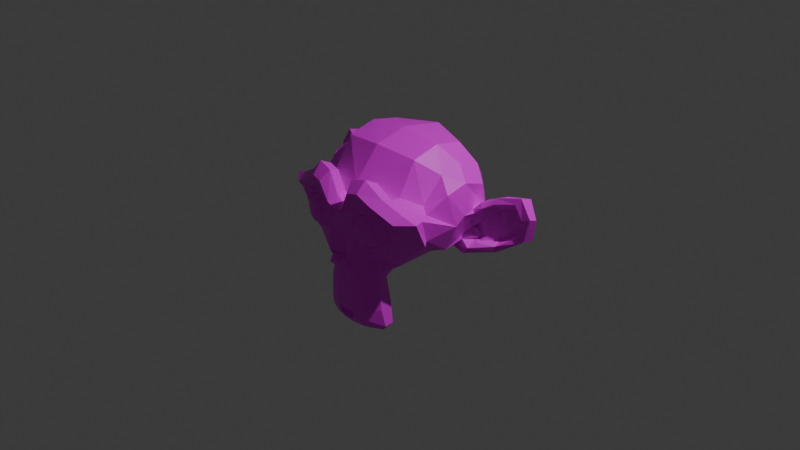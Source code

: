 # Source: SuzanneTex.blend  (saved by Blender 4.2.66; exported with 4.5.12 LTS)
import bpy
from mathutils import Matrix  # noqa: F401  (used for matrix-valued properties, if any)

bpy.ops.wm.read_factory_settings(use_empty=True)
scene = bpy.context.scene
scene.name = 'Scene'

# ---- collections
col_collection = bpy.data.collections.new('Collection'); scene.collection.children.link(col_collection)

# ---- images (referenced by path relative to the original .blend; pixels are not part of the script)
import os
ASSET_DIR = os.environ.get("B2B_ASSET_DIR", "")  # directory of the original .blend (textures are referenced by path, not embedded)
HERE = os.path.dirname(os.path.abspath(__file__))  # packed textures are extracted next to this script under _unpacked/

def load_image(name, relpath, width, height, colorspace="sRGB"):
    """Load a texture the original file referenced (path relative to the .blend, or extracted next to this script)."""
    p = next((c for c in (os.path.join(HERE, relpath), os.path.join(ASSET_DIR, relpath)) if relpath and os.path.exists(c)), "")
    if p:
        img = bpy.data.images.load(p, check_existing=True)
        img.name = name
    else:  # same state as the original file: an image datablock whose file is absent (Cycles renders it pink)
        img = bpy.data.images.new(name, width, height)
        img.source = "FILE"
        img.filepath = "//" + (relpath or name)
    img.colorspace_settings.name = colorspace
    return img
img_suzanneuvtest_png = load_image('SuzanneUVtest.png', 'SuzanneUVtest.png', 1024, 1024, 'sRGB')

# ---- materials (node trees are filled in below, after node groups)
mat_material_001 = bpy.data.materials.new('Material.001')

# ---- material node trees
mat_material_001.use_nodes = True; mat_material_001.node_tree.nodes.clear()
_N = mat_material_001.node_tree.nodes; _L = mat_material_001.node_tree.links
n0 = _N.new('ShaderNodeBsdfPrincipled'); n0.name = 'Principled BSDF'; n0.location = (10, 300)
n1 = _N.new('ShaderNodeOutputMaterial'); n1.name = 'Material Output'; n1.location = (300, 300)
n2 = _N.new('ShaderNodeTexImage'); n2.name = 'Image Texture'; n2.location = (-324, 123)
n2.image = img_suzanneuvtest_png
_L.new(n0.outputs[0], n1.inputs[0])
_L.new(n2.outputs[0], n0.inputs[0])
n1.is_active_output = True

# ---- world
world_world = bpy.data.worlds.new('World'); scene.world = world_world
world_world.use_nodes = True; world_world.node_tree.nodes.clear()
_N = world_world.node_tree.nodes; _L = world_world.node_tree.links
n0 = _N.new('ShaderNodeOutputWorld'); n0.name = 'World Output'; n0.location = (300, 300)
n1 = _N.new('ShaderNodeBackground'); n1.name = 'Background'; n1.location = (10, 300)
n1.inputs[0].default_value = (0.05088, 0.05088, 0.05088, 1.0)
_L.new(n1.outputs[0], n0.inputs[0])
n0.is_active_output = True
world_world.color = (0.05088, 0.05088, 0.05088)
world_world.sun_shadow_jitter_overblur = 0.0

# ---- cameras
cam_camera = bpy.data.cameras.new('Camera')
cam_camera.clip_end = 100.0
cam_camera.ortho_scale = 7.314

# ---- lights
light_light = bpy.data.lights.new('Light', 'POINT')
light_light.energy = 1000.0
light_light.shadow_soft_size = 0.1

# ---- meshes
me_suzanne = bpy.data.meshes.new('Suzanne')
me_suzanne.from_pydata([(0.4375, -0.7656, 0.1641), (-0.4375, -0.7656, 0.1641), (0.5, -0.6875, 0.09375), (-0.5, -0.6875, 0.09375), (0.5469, -0.5781, 0.05469), (-0.5469, -0.5781, 0.05469), (0.3516, -0.6172, -0.02344), (-0.3516, -0.6172, -0.02344), (0.3527, -0.7177, 0.0443), (-0.3551, -0.719, 0.04419), (0.3516, -0.7812, 0.1328), (-0.3516, -0.7812, 0.1328), (0.2734, -0.7969, 0.1641), (-0.2734, -0.7969, 0.1641), (0.2031, -0.7422, 0.09375), (-0.2031, -0.7422, 0.09375), (0.1562, -0.6484, 0.05469), (-0.1562, -0.6484, 0.05469), (0.07812, -0.6562, 0.2422), (-0.07812, -0.6562, 0.2422), (0.1406, -0.7422, 0.2422), (-0.1406, -0.7422, 0.2422), (0.2422, -0.7969, 0.2422), (-0.2422, -0.7969, 0.2422), (0.2734, -0.7969, 0.3281), (-0.2734, -0.7969, 0.3281), (0.2031, -0.7422, 0.3906), (-0.2031, -0.7422, 0.3906), (0.1562, -0.6484, 0.4375), (-0.1562, -0.6484, 0.4375), (0.3516, -0.6172, 0.5156), (-0.3516, -0.6172, 0.5156), (0.3516, -0.7188, 0.4531), (-0.3516, -0.7188, 0.4531), (0.3516, -0.7812, 0.3594), (-0.3516, -0.7812, 0.3594), (0.4375, -0.7656, 0.3281), (-0.4375, -0.7656, 0.3281), (0.5, -0.6875, 0.3906), (-0.5, -0.6875, 0.3906), (0.5469, -0.5781, 0.4375), (-0.5469, -0.5781, 0.4375), (0.625, -0.5625, 0.2422), (-0.625, -0.5625, 0.2422), (0.5625, -0.6719, 0.2422), (-0.5625, -0.6719, 0.2422), (0.4688, -0.7578, 0.2422), (-0.4688, -0.7578, 0.2422), (0.4766, -0.7734, 0.2422), (-0.4766, -0.7734, 0.2422), (0.4453, -0.7812, 0.3359), (-0.4453, -0.7812, 0.3359), (0.3516, -0.8047, 0.375), (-0.3516, -0.8047, 0.375), (0.2656, -0.8203, 0.3359), (-0.2656, -0.8203, 0.3359), (0.2266, -0.8203, 0.2422), (-0.2266, -0.8203, 0.2422), (0.2656, -0.8203, 0.1562), (-0.2656, -0.8203, 0.1562), (0.3516, -0.8281, 0.2422), (-0.3516, -0.8281, 0.2422), (0.3516, -0.8047, 0.1172), (-0.3516, -0.8047, 0.1172), (0.4453, -0.7812, 0.1562), (-0.4453, -0.7812, 0.1562), (0.0, -0.7422, 0.4297), (0.0, -0.8203, 0.3516), (0.0, -0.7344, -0.6797), (0.0, -0.7812, -0.3203), (0.0, -0.7969, -0.1875), (0.0, -0.7188, -0.7734), (0.0, -0.6016, 0.4062), (0.0, -0.5703, 0.5703), (0.0, 0.5469, 0.8984), (0.0, 0.8516, 0.5625), (0.0, 0.8281, 0.07031), (0.0, 0.3516, -0.3828), (0.2031, -0.5625, -0.1875), (-0.2031, -0.5625, -0.1875), (0.3125, -0.5703, -0.4375), (-0.3125, -0.5703, -0.4375), (0.3516, -0.5703, -0.6953), (-0.3516, -0.5703, -0.6953), (0.3672, -0.5312, -0.8906), (-0.3672, -0.5312, -0.8906), (0.3281, -0.5234, -0.9453), (-0.3281, -0.5234, -0.9453), (0.1797, -0.5547, -0.9688), (-0.1797, -0.5547, -0.9688), (0.0, -0.5781, -0.9844), (0.4375, -0.5312, -0.1406), (-0.4375, -0.5312, -0.1406), (0.6328, -0.5391, -0.03906), (-0.6328, -0.5391, -0.03906), (0.8281, -0.4453, 0.1484), (-0.8281, -0.4453, 0.1484), (0.8594, -0.5938, 0.4297), (-0.8594, -0.5938, 0.4297), (0.7109, -0.625, 0.4844), (-0.7109, -0.625, 0.4844), (0.4922, -0.6875, 0.6016), (-0.4922, -0.6875, 0.6016), (0.3203, -0.7344, 0.7578), (-0.3203, -0.7344, 0.7578), (0.1562, -0.7578, 0.7188), (-0.1562, -0.7578, 0.7188), (0.0625, -0.75, 0.4922), (-0.0625, -0.75, 0.4922), (0.1641, -0.7734, 0.4141), (-0.1641, -0.7734, 0.4141), (0.125, -0.7656, 0.3047), (-0.125, -0.7656, 0.3047), (0.2031, -0.7422, 0.09375), (-0.2031, -0.7422, 0.09375), (0.375, -0.7031, 0.01562), (-0.375, -0.7031, 0.01562), (0.4922, -0.6719, 0.0625), (-0.4922, -0.6719, 0.0625), (0.625, -0.6484, 0.1875), (-0.625, -0.6484, 0.1875), (0.6406, -0.6484, 0.2969), (-0.6406, -0.6484, 0.2969), (0.6016, -0.6641, 0.375), (-0.6016, -0.6641, 0.375), (0.4297, -0.7188, 0.4375), (-0.4297, -0.7188, 0.4375), (0.25, -0.7578, 0.4688), (-0.25, -0.7578, 0.4688), (0.0, -0.7344, -0.7656), (0.1094, -0.7344, -0.7188), (-0.1094, -0.7344, -0.7188), (0.1172, -0.7109, -0.8359), (-0.1172, -0.7109, -0.8359), (0.0625, -0.6953, -0.8828), (-0.0625, -0.6953, -0.8828), (0.0, -0.6875, -0.8906), (0.0, -0.75, -0.1953), (0.0, -0.7422, -0.1406), (0.1016, -0.7422, -0.1484), (-0.1016, -0.7422, -0.1484), (0.125, -0.75, -0.2266), (-0.125, -0.75, -0.2266), (0.08594, -0.7422, -0.2891), (-0.08594, -0.7422, -0.2891), (0.3984, -0.6719, -0.04688), (-0.3984, -0.6719, -0.04688), (0.6172, -0.625, 0.05469), (-0.6172, -0.625, 0.05469), (0.7266, -0.6016, 0.2031), (-0.7266, -0.6016, 0.2031), (0.7422, -0.6562, 0.375), (-0.7422, -0.6562, 0.375), (0.6875, -0.7266, 0.4141), (-0.6875, -0.7266, 0.4141), (0.4375, -0.7969, 0.5469), (-0.4375, -0.7969, 0.5469), (0.3125, -0.8359, 0.6406), (-0.3125, -0.8359, 0.6406), (0.2031, -0.8516, 0.6172), (-0.2031, -0.8516, 0.6172), (0.1016, -0.8438, 0.4297), (-0.1016, -0.8438, 0.4297), (0.125, -0.8125, -0.1016), (-0.125, -0.8125, -0.1016), (0.2109, -0.7109, -0.4453), (-0.2109, -0.7109, -0.4453), (0.25, -0.6875, -0.7031), (-0.25, -0.6875, -0.7031), (0.2656, -0.6641, -0.8203), (-0.2656, -0.6641, -0.8203), (0.2344, -0.6328, -0.9141), (-0.2344, -0.6328, -0.9141), (0.1641, -0.6328, -0.9297), (-0.1641, -0.6328, -0.9297), (0.0, -0.6406, -0.9453), (0.0, -0.7266, 0.04688), (0.0, -0.7656, 0.2109), (0.3281, -0.7422, 0.4766), (-0.3281, -0.7422, 0.4766), (0.1641, -0.75, 0.1406), (-0.1641, -0.75, 0.1406), (0.1328, -0.7578, 0.2109), (-0.1328, -0.7578, 0.2109), (0.1172, -0.7344, -0.6875), (-0.1172, -0.7344, -0.6875), (0.07812, -0.75, -0.4453), (-0.07812, -0.75, -0.4453), (0.0, -0.75, -0.4453), (0.0, -0.7422, -0.3281), (0.09375, -0.7812, -0.2734), (-0.09375, -0.7812, -0.2734), (0.1328, -0.7969, -0.2266), (-0.1328, -0.7969, -0.2266), (0.1094, -0.7812, -0.1328), (-0.1094, -0.7812, -0.1328), (0.03906, -0.7812, -0.125), (-0.03906, -0.7812, -0.125), (0.0, -0.8281, -0.2031), (0.04688, -0.8125, -0.1484), (-0.04688, -0.8125, -0.1484), (0.09375, -0.8125, -0.1562), (-0.09375, -0.8125, -0.1562), (0.1094, -0.8281, -0.2266), (-0.1094, -0.8281, -0.2266), (0.07812, -0.8047, -0.25), (-0.07812, -0.8047, -0.25), (0.0, -0.8047, -0.2891), (0.2578, -0.5547, -0.3125), (-0.2578, -0.5547, -0.3125), (0.1641, -0.7109, -0.2422), (-0.1641, -0.7109, -0.2422), (0.1797, -0.7109, -0.3125), (-0.1797, -0.7109, -0.3125), (0.2344, -0.5547, -0.25), (-0.2344, -0.5547, -0.25), (0.0, -0.6875, -0.875), (0.04688, -0.6875, -0.8672), (-0.04688, -0.6875, -0.8672), (0.09375, -0.7109, -0.8203), (-0.09375, -0.7109, -0.8203), (0.09375, -0.7266, -0.7422), (-0.09375, -0.7266, -0.7422), (0.0, -0.6562, -0.7812), (0.09375, -0.6641, -0.75), (-0.09375, -0.6641, -0.75), (0.09375, -0.6406, -0.8125), (-0.09375, -0.6406, -0.8125), (0.04688, -0.6328, -0.8516), (-0.04688, -0.6328, -0.8516), (0.0, -0.6328, -0.8594), (0.1719, -0.7812, 0.2188), (-0.1719, -0.7812, 0.2188), (0.1875, -0.7734, 0.1562), (-0.1875, -0.7734, 0.1562), (0.3359, -0.7578, 0.4297), (-0.3359, -0.7578, 0.4297), (0.2734, -0.7734, 0.4219), (-0.2734, -0.7734, 0.4219), (0.4219, -0.7734, 0.3984), (-0.4219, -0.7734, 0.3984), (0.5625, -0.6953, 0.3516), (-0.5625, -0.6953, 0.3516), (0.5859, -0.6875, 0.2891), (-0.5859, -0.6875, 0.2891), (0.5781, -0.6797, 0.1953), (-0.5781, -0.6797, 0.1953), (0.4766, -0.7188, 0.1016), (-0.4766, -0.7188, 0.1016), (0.375, -0.7422, 0.0625), (-0.375, -0.7422, 0.0625), (0.2266, -0.7812, 0.1094), (-0.2266, -0.7812, 0.1094), (0.1797, -0.7812, 0.2969), (-0.1797, -0.7812, 0.2969), (0.2109, -0.7812, 0.375), (-0.2109, -0.7812, 0.375), (0.2344, -0.7578, 0.3594), (-0.2344, -0.7578, 0.3594), (0.1953, -0.7578, 0.2969), (-0.1953, -0.7578, 0.2969), (0.2422, -0.7578, 0.125), (-0.2422, -0.7578, 0.125), (0.375, -0.7266, 0.08594), (-0.375, -0.7266, 0.08594), (0.4609, -0.7031, 0.1172), (-0.4609, -0.7031, 0.1172), (0.5469, -0.6719, 0.2109), (-0.5469, -0.6719, 0.2109), (0.5547, -0.6719, 0.2812), (-0.5547, -0.6719, 0.2812), (0.5312, -0.6797, 0.3359), (-0.5312, -0.6797, 0.3359), (0.4141, -0.75, 0.3906), (-0.4141, -0.75, 0.3906), (0.2812, -0.7656, 0.3984), (-0.2812, -0.7656, 0.3984), (0.3359, -0.75, 0.4062), (-0.3359, -0.75, 0.4062), (0.2031, -0.75, 0.1719), (-0.2031, -0.75, 0.1719), (0.1953, -0.75, 0.2266), (-0.1953, -0.75, 0.2266), (0.1094, -0.6094, 0.4609), (-0.1094, -0.6094, 0.4609), (0.1953, -0.6172, 0.6641), (-0.1953, -0.6172, 0.6641), (0.3359, -0.5938, 0.6875), (-0.3359, -0.5938, 0.6875), (0.4844, -0.5547, 0.5547), (-0.4844, -0.5547, 0.5547), (0.6797, -0.4922, 0.4531), (-0.6797, -0.4922, 0.4531), (0.7969, -0.4609, 0.4062), (-0.7969, -0.4609, 0.4062), (0.7734, -0.375, 0.1641), (-0.7734, -0.375, 0.1641), (0.6016, -0.4141, 0.0), (-0.6016, -0.4141, 0.0), (0.4375, -0.4688, -0.09375), (-0.4375, -0.4688, -0.09375), (0.0, -0.2891, 0.8984), (0.0, 0.07812, 0.9844), (0.0, 0.6719, -0.1953), (0.0, -0.1875, -0.4609), (0.0, -0.4609, -0.9766), (0.0, -0.3438, -0.8047), (0.0, -0.3203, -0.5703), (0.0, -0.2812, -0.4844), (0.8516, -0.05469, 0.2344), (-0.8516, -0.05469, 0.2344), (0.8594, 0.04688, 0.3203), (-0.8594, 0.04688, 0.3203), (0.7734, 0.4375, 0.2656), (-0.7734, 0.4375, 0.2656), (0.4609, 0.7031, 0.4375), (-0.4609, 0.7031, 0.4375), (0.7344, -0.07031, -0.04688), (-0.7344, -0.07031, -0.04688), (0.5938, 0.1641, -0.125), (-0.5938, 0.1641, -0.125), (0.6406, 0.4297, -0.007812), (-0.6406, 0.4297, -0.007812), (0.3359, 0.6641, 0.05469), (-0.3359, 0.6641, 0.05469), (0.2344, -0.4062, -0.3516), (-0.2344, -0.4062, -0.3516), (0.1797, -0.2578, -0.4141), (-0.1797, -0.2578, -0.4141), (0.2891, -0.3828, -0.7109), (-0.2891, -0.3828, -0.7109), (0.25, -0.3906, -0.5), (-0.25, -0.3906, -0.5), (0.3281, -0.3984, -0.9141), (-0.3281, -0.3984, -0.9141), (0.1406, -0.3672, -0.7578), (-0.1406, -0.3672, -0.7578), (0.125, -0.3594, -0.5391), (-0.125, -0.3594, -0.5391), (0.1641, -0.4375, -0.9453), (-0.1641, -0.4375, -0.9453), (0.2188, -0.4297, -0.2812), (-0.2188, -0.4297, -0.2812), (0.2109, -0.4688, -0.2266), (-0.2109, -0.4688, -0.2266), (0.2031, -0.5, -0.1719), (-0.2031, -0.5, -0.1719), (0.2109, -0.1641, -0.3906), (-0.2109, -0.1641, -0.3906), (0.2969, 0.2656, -0.3125), (-0.2969, 0.2656, -0.3125), (0.3438, 0.5391, -0.1484), (-0.3438, 0.5391, -0.1484), (0.4531, 0.3828, 0.8672), (-0.4531, 0.3828, 0.8672), (0.4531, 0.07031, 0.9297), (-0.4531, 0.07031, 0.9297), (0.4531, -0.2344, 0.8516), (-0.4531, -0.2344, 0.8516), (0.4609, -0.4297, 0.5234), (-0.4609, -0.4297, 0.5234), (0.7266, -0.3359, 0.4062), (-0.7266, -0.3359, 0.4062), (0.6328, -0.2812, 0.4531), (-0.6328, -0.2812, 0.4531), (0.6406, -0.05469, 0.7031), (-0.6406, -0.05469, 0.7031), (0.7969, -0.125, 0.5625), (-0.7969, -0.125, 0.5625), (0.7969, 0.1172, 0.6172), (-0.7969, 0.1172, 0.6172), (0.6406, 0.1953, 0.75), (-0.6406, 0.1953, 0.75), (0.6406, 0.4453, 0.6797), (-0.6406, 0.4453, 0.6797), (0.7969, 0.3594, 0.5391), (-0.7969, 0.3594, 0.5391), (0.6172, 0.5859, 0.3281), (-0.6172, 0.5859, 0.3281), (0.4844, 0.5469, 0.02344), (-0.4844, 0.5469, 0.02344), (0.8203, 0.2031, 0.3281), (-0.8203, 0.2031, 0.3281), (0.4062, -0.1484, -0.1719), (-0.4062, -0.1484, -0.1719), (0.4297, 0.2109, -0.1953), (-0.4297, 0.2109, -0.1953), (0.8906, 0.2344, 0.4062), (-0.8906, 0.2344, 0.4062), (0.7734, 0.125, -0.1406), (-0.7734, 0.125, -0.1406), (1.039, 0.3281, -0.1016), (-1.039, 0.3281, -0.1016), (1.281, 0.4297, 0.05469), (-1.281, 0.4297, 0.05469), (1.352, 0.4219, 0.3203), (-1.352, 0.4219, 0.3203), (1.234, 0.4219, 0.5078), (-1.234, 0.4219, 0.5078), (1.023, 0.3125, 0.4766), (-1.023, 0.3125, 0.4766), (1.016, 0.2891, 0.4141), (-1.016, 0.2891, 0.4141), (1.188, 0.3906, 0.4375), (-1.188, 0.3906, 0.4375), (1.266, 0.4062, 0.2891), (-1.266, 0.4062, 0.2891), (1.211, 0.4062, 0.07812), (-1.211, 0.4062, 0.07812), (1.031, 0.3047, -0.03906), (-1.031, 0.3047, -0.03906), (0.8281, 0.1328, -0.07031), (-0.8281, 0.1328, -0.07031), (0.9219, 0.2188, 0.3594), (-0.9219, 0.2188, 0.3594), (0.9453, 0.2891, 0.3047), (-0.9453, 0.2891, 0.3047), (0.8828, 0.2109, -0.02344), (-0.8828, 0.2109, -0.02344), (1.039, 0.3672, 0.0), (-1.039, 0.3672, 0.0), (1.188, 0.4453, 0.09375), (-1.188, 0.4453, 0.09375), (1.234, 0.4453, 0.25), (-1.234, 0.4453, 0.25), (1.172, 0.4375, 0.3594), (-1.172, 0.4375, 0.3594), (1.023, 0.3594, 0.3438), (-1.023, 0.3594, 0.3438), (0.8438, 0.2109, 0.2891), (-0.8438, 0.2109, 0.2891), (0.8359, 0.2734, 0.1719), (-0.8359, 0.2734, 0.1719), (0.7578, 0.2734, 0.09375), (-0.7578, 0.2734, 0.09375), (0.8203, 0.2734, 0.08594), (-0.8203, 0.2734, 0.08594), (0.8438, 0.2734, 0.01562), (-0.8438, 0.2734, 0.01562), (0.8125, 0.2734, -0.01562), (-0.8125, 0.2734, -0.01562), (0.7266, 0.07031, 0.0), (-0.7266, 0.07031, 0.0), (0.7188, 0.1719, -0.02344), (-0.7188, 0.1719, -0.02344), (0.7188, 0.1875, 0.03906), (-0.7188, 0.1875, 0.03906), (0.7969, 0.2109, 0.2031), (-0.7969, 0.2109, 0.2031), (0.8906, 0.2656, 0.2422), (-0.8906, 0.2656, 0.2422), (0.8906, 0.3203, 0.2344), (-0.8906, 0.3203, 0.2344), (0.8125, 0.3203, -0.01562), (-0.8125, 0.3203, -0.01562), (0.8516, 0.3203, 0.01562), (-0.8516, 0.3203, 0.01562), (0.8281, 0.3203, 0.07812), (-0.8281, 0.3203, 0.07812), (0.7656, 0.3203, 0.09375), (-0.7656, 0.3203, 0.09375), (0.8438, 0.3203, 0.1719), (-0.8438, 0.3203, 0.1719), (1.039, 0.4141, 0.3281), (-1.039, 0.4141, 0.3281), (1.188, 0.4844, 0.3438), (-1.188, 0.4844, 0.3438), (1.258, 0.4922, 0.2422), (-1.258, 0.4922, 0.2422), (1.211, 0.4844, 0.08594), (-1.211, 0.4844, 0.08594), (1.047, 0.4219, 0.0), (-1.047, 0.4219, 0.0), (0.8828, 0.2656, -0.01562), (-0.8828, 0.2656, -0.01562), (0.9531, 0.3438, 0.2891), (-0.9531, 0.3438, 0.2891), (0.8906, 0.3281, 0.1094), (-0.8906, 0.3281, 0.1094), (0.9375, 0.3359, 0.0625), (-0.9375, 0.3359, 0.0625), (1.0, 0.3672, 0.125), (-1.0, 0.3672, 0.125), (0.9609, 0.3516, 0.1719), (-0.9609, 0.3516, 0.1719), (1.016, 0.375, 0.2344), (-1.016, 0.375, 0.2344), (1.055, 0.3828, 0.1875), (-1.055, 0.3828, 0.1875), (1.109, 0.3906, 0.2109), (-1.109, 0.3906, 0.2109), (1.086, 0.3906, 0.2734), (-1.086, 0.3906, 0.2734), (1.023, 0.4844, 0.4375), (-1.023, 0.4844, 0.4375), (1.25, 0.5469, 0.4688), (-1.25, 0.5469, 0.4688), (1.367, 0.5, 0.2969), (-1.367, 0.5, 0.2969), (1.312, 0.5312, 0.05469), (-1.312, 0.5312, 0.05469), (1.039, 0.4922, -0.08594), (-1.039, 0.4922, -0.08594), (0.7891, 0.3281, -0.125), (-0.7891, 0.3281, -0.125), (0.8594, 0.3828, 0.3828), (-0.8594, 0.3828, 0.3828)], [], [(46, 0, 2, 44), (3, 1, 47, 45), (44, 2, 4, 42), (5, 3, 45, 43), (2, 8, 6, 4), (7, 9, 3, 5), (0, 10, 8, 2), (9, 11, 1, 3), (10, 12, 14, 8), (15, 13, 11, 9), (8, 14, 16, 6), (17, 15, 9, 7), (14, 20, 18, 16), (19, 21, 15, 17), (12, 22, 20, 14), (21, 23, 13, 15), (22, 24, 26, 20), (27, 25, 23, 21), (20, 26, 28, 18), (29, 27, 21, 19), (26, 32, 30, 28), (31, 33, 27, 29), (24, 34, 32, 26), (33, 35, 25, 27), (34, 36, 38, 32), (39, 37, 35, 33), (32, 38, 40, 30), (41, 39, 33, 31), (38, 44, 42, 40), (43, 45, 39, 41), (36, 46, 44, 38), (45, 47, 37, 39), (46, 36, 50, 48), (51, 37, 47, 49), (36, 34, 52, 50), (53, 35, 37, 51), (34, 24, 54, 52), (55, 25, 35, 53), (24, 22, 56, 54), (57, 23, 25, 55), (22, 12, 58, 56), (59, 13, 23, 57), (12, 10, 62, 58), (63, 11, 13, 59), (10, 0, 64, 62), (65, 1, 11, 63), (0, 46, 48, 64), (49, 47, 1, 65), (60, 64, 48), (49, 65, 61), (62, 64, 60), (61, 65, 63), (60, 58, 62), (63, 59, 61), (60, 56, 58), (59, 57, 61), (60, 54, 56), (57, 55, 61), (60, 52, 54), (55, 53, 61), (60, 50, 52), (53, 51, 61), (60, 48, 50), (51, 49, 61), (88, 173, 175, 90), (175, 174, 89, 90), (86, 171, 173, 88), (174, 172, 87, 89), (84, 169, 171, 86), (172, 170, 85, 87), (82, 167, 169, 84), (170, 168, 83, 85), (80, 165, 167, 82), (168, 166, 81, 83), (78, 91, 145, 163), (146, 92, 79, 164), (91, 93, 147, 145), (148, 94, 92, 146), (93, 95, 149, 147), (150, 96, 94, 148), (95, 97, 151, 149), (152, 98, 96, 150), (97, 99, 153, 151), (154, 100, 98, 152), (99, 101, 155, 153), (156, 102, 100, 154), (101, 103, 157, 155), (158, 104, 102, 156), (103, 105, 159, 157), (160, 106, 104, 158), (105, 107, 161, 159), (162, 108, 106, 160), (107, 66, 67, 161), (67, 66, 108, 162), (109, 127, 159, 161), (160, 128, 110, 162), (127, 178, 157, 159), (158, 179, 128, 160), (125, 155, 157, 178), (158, 156, 126, 179), (123, 153, 155, 125), (156, 154, 124, 126), (121, 151, 153, 123), (154, 152, 122, 124), (119, 149, 151, 121), (152, 150, 120, 122), (117, 147, 149, 119), (150, 148, 118, 120), (115, 145, 147, 117), (148, 146, 116, 118), (113, 163, 145, 115), (146, 164, 114, 116), (113, 180, 176, 163), (176, 181, 114, 164), (109, 161, 67, 111), (67, 162, 110, 112), (111, 67, 177, 182), (177, 67, 112, 183), (176, 180, 182, 177), (183, 181, 176, 177), (134, 136, 175, 173), (175, 136, 135, 174), (132, 134, 173, 171), (174, 135, 133, 172), (130, 132, 171, 169), (172, 133, 131, 170), (165, 186, 184, 167), (185, 187, 166, 168), (130, 169, 167, 184), (168, 170, 131, 185), (143, 189, 188, 186), (188, 189, 144, 187), (184, 186, 188, 68), (188, 187, 185, 68), (129, 130, 184, 68), (185, 131, 129, 68), (141, 192, 190, 143), (191, 193, 142, 144), (139, 194, 192, 141), (193, 195, 140, 142), (138, 196, 194, 139), (195, 197, 138, 140), (137, 70, 196, 138), (197, 70, 137, 138), (189, 143, 190, 69), (191, 144, 189, 69), (69, 190, 205, 207), (206, 191, 69, 207), (70, 198, 199, 196), (200, 198, 70, 197), (196, 199, 201, 194), (202, 200, 197, 195), (194, 201, 203, 192), (204, 202, 195, 193), (192, 203, 205, 190), (206, 204, 193, 191), (198, 203, 201, 199), (202, 204, 198, 200), (198, 207, 205, 203), (206, 207, 198, 204), (138, 139, 163, 176), (164, 140, 138, 176), (139, 141, 210, 163), (211, 142, 140, 164), (141, 143, 212, 210), (213, 144, 142, 211), (143, 186, 165, 212), (166, 187, 144, 213), (80, 208, 212, 165), (213, 209, 81, 166), (208, 214, 210, 212), (211, 215, 209, 213), (78, 163, 210, 214), (211, 164, 79, 215), (130, 129, 71, 221), (71, 129, 131, 222), (132, 130, 221, 219), (222, 131, 133, 220), (134, 132, 219, 217), (220, 133, 135, 218), (136, 134, 217, 216), (218, 135, 136, 216), (216, 217, 228, 230), (229, 218, 216, 230), (217, 219, 226, 228), (227, 220, 218, 229), (219, 221, 224, 226), (225, 222, 220, 227), (221, 71, 223, 224), (223, 71, 222, 225), (223, 230, 228, 224), (229, 230, 223, 225), (224, 228, 226), (227, 229, 225), (182, 180, 233, 231), (234, 181, 183, 232), (111, 182, 231, 253), (232, 183, 112, 254), (109, 111, 253, 255), (254, 112, 110, 256), (180, 113, 251, 233), (252, 114, 181, 234), (113, 115, 249, 251), (250, 116, 114, 252), (115, 117, 247, 249), (248, 118, 116, 250), (117, 119, 245, 247), (246, 120, 118, 248), (119, 121, 243, 245), (244, 122, 120, 246), (121, 123, 241, 243), (242, 124, 122, 244), (123, 125, 239, 241), (240, 126, 124, 242), (125, 178, 235, 239), (236, 179, 126, 240), (178, 127, 237, 235), (238, 128, 179, 236), (127, 109, 255, 237), (256, 110, 128, 238), (237, 255, 257, 275), (258, 256, 238, 276), (235, 237, 275, 277), (276, 238, 236, 278), (239, 235, 277, 273), (278, 236, 240, 274), (241, 239, 273, 271), (274, 240, 242, 272), (243, 241, 271, 269), (272, 242, 244, 270), (245, 243, 269, 267), (270, 244, 246, 268), (247, 245, 267, 265), (268, 246, 248, 266), (249, 247, 265, 263), (266, 248, 250, 264), (251, 249, 263, 261), (264, 250, 252, 262), (233, 251, 261, 279), (262, 252, 234, 280), (255, 253, 259, 257), (260, 254, 256, 258), (253, 231, 281, 259), (282, 232, 254, 260), (231, 233, 279, 281), (280, 234, 232, 282), (66, 107, 283, 72), (284, 108, 66, 72), (107, 105, 285, 283), (286, 106, 108, 284), (105, 103, 287, 285), (288, 104, 106, 286), (103, 101, 289, 287), (290, 102, 104, 288), (101, 99, 291, 289), (292, 100, 102, 290), (99, 97, 293, 291), (294, 98, 100, 292), (97, 95, 295, 293), (296, 96, 98, 294), (95, 93, 297, 295), (298, 94, 96, 296), (93, 91, 299, 297), (300, 92, 94, 298), (307, 308, 327, 337), (328, 308, 307, 338), (306, 307, 337, 335), (338, 307, 306, 336), (305, 306, 335, 339), (336, 306, 305, 340), (88, 90, 305, 339), (305, 90, 89, 340), (86, 88, 339, 333), (340, 89, 87, 334), (84, 86, 333, 329), (334, 87, 85, 330), (82, 84, 329, 331), (330, 85, 83, 332), (329, 335, 337, 331), (338, 336, 330, 332), (329, 333, 339, 335), (340, 334, 330, 336), (325, 331, 337, 327), (338, 332, 326, 328), (80, 82, 331, 325), (332, 83, 81, 326), (208, 341, 343, 214), (344, 342, 209, 215), (80, 325, 341, 208), (342, 326, 81, 209), (78, 214, 343, 345), (344, 215, 79, 346), (78, 345, 299, 91), (300, 346, 79, 92), (76, 323, 351, 303), (352, 324, 76, 303), (303, 351, 349, 77), (350, 352, 303, 77), (77, 349, 347, 304), (348, 350, 77, 304), (304, 347, 327, 308), (328, 348, 304, 308), (325, 327, 347, 341), (348, 328, 326, 342), (295, 297, 317, 309), (318, 298, 296, 310), (75, 315, 323, 76), (324, 316, 75, 76), (301, 357, 355, 302), (356, 358, 301, 302), (302, 355, 353, 74), (354, 356, 302, 74), (74, 353, 315, 75), (316, 354, 74, 75), (291, 293, 361, 363), (362, 294, 292, 364), (363, 361, 367, 365), (368, 362, 364, 366), (365, 367, 369, 371), (370, 368, 366, 372), (371, 369, 375, 373), (376, 370, 372, 374), (313, 377, 373, 375), (374, 378, 314, 376), (315, 353, 373, 377), (374, 354, 316, 378), (353, 355, 371, 373), (372, 356, 354, 374), (355, 357, 365, 371), (366, 358, 356, 372), (357, 359, 363, 365), (364, 360, 358, 366), (289, 291, 363, 359), (364, 292, 290, 360), (73, 359, 357, 301), (358, 360, 73, 301), (283, 285, 287, 289), (288, 286, 284, 290), (283, 289, 359, 73), (360, 290, 284, 73), (72, 283, 73), (73, 284, 72), (293, 295, 309, 361), (310, 296, 294, 362), (309, 311, 367, 361), (368, 312, 310, 362), (311, 381, 369, 367), (370, 382, 312, 368), (313, 375, 369, 381), (370, 376, 314, 382), (347, 349, 385, 383), (386, 350, 348, 384), (317, 383, 385, 319), (386, 384, 318, 320), (297, 299, 383, 317), (384, 300, 298, 318), (299, 343, 341, 383), (342, 344, 300, 384), (341, 347, 383), (384, 348, 342), (299, 345, 343), (344, 346, 300), (313, 321, 379, 377), (380, 322, 314, 378), (315, 377, 379, 323), (380, 378, 316, 324), (319, 385, 379, 321), (380, 386, 320, 322), (349, 351, 379, 385), (380, 352, 350, 386), (323, 379, 351), (352, 380, 324), (399, 387, 413, 401), (414, 388, 400, 402), (399, 401, 403, 397), (404, 402, 400, 398), (397, 403, 405, 395), (406, 404, 398, 396), (395, 405, 407, 393), (408, 406, 396, 394), (393, 407, 409, 391), (410, 408, 394, 392), (391, 409, 411, 389), (412, 410, 392, 390), (409, 419, 417, 411), (418, 420, 410, 412), (407, 421, 419, 409), (420, 422, 408, 410), (405, 423, 421, 407), (422, 424, 406, 408), (403, 425, 423, 405), (424, 426, 404, 406), (401, 427, 425, 403), (426, 428, 402, 404), (401, 413, 415, 427), (416, 414, 402, 428), (317, 319, 443, 441), (444, 320, 318, 442), (319, 389, 411, 443), (412, 390, 320, 444), (309, 317, 441, 311), (442, 318, 310, 312), (381, 429, 413, 387), (414, 430, 382, 388), (411, 417, 439, 443), (440, 418, 412, 444), (437, 445, 443, 439), (444, 446, 438, 440), (433, 445, 437, 435), (438, 446, 434, 436), (431, 447, 445, 433), (446, 448, 432, 434), (429, 447, 431, 449), (432, 448, 430, 450), (413, 429, 449, 415), (450, 430, 414, 416), (311, 447, 429, 381), (430, 448, 312, 382), (311, 441, 445, 447), (446, 442, 312, 448), (441, 443, 445), (446, 444, 442), (415, 449, 451, 475), (452, 450, 416, 476), (449, 431, 461, 451), (462, 432, 450, 452), (431, 433, 459, 461), (460, 434, 432, 462), (433, 435, 457, 459), (458, 436, 434, 460), (435, 437, 455, 457), (456, 438, 436, 458), (437, 439, 453, 455), (454, 440, 438, 456), (439, 417, 473, 453), (474, 418, 440, 454), (427, 415, 475, 463), (476, 416, 428, 464), (425, 427, 463, 465), (464, 428, 426, 466), (423, 425, 465, 467), (466, 426, 424, 468), (421, 423, 467, 469), (468, 424, 422, 470), (419, 421, 469, 471), (470, 422, 420, 472), (417, 419, 471, 473), (472, 420, 418, 474), (457, 455, 479, 477), (480, 456, 458, 478), (477, 479, 481, 483), (482, 480, 478, 484), (483, 481, 487, 485), (488, 482, 484, 486), (485, 487, 489, 491), (490, 488, 486, 492), (463, 475, 485, 491), (486, 476, 464, 492), (451, 483, 485, 475), (486, 484, 452, 476), (451, 461, 477, 483), (478, 462, 452, 484), (457, 477, 461, 459), (462, 478, 458, 460), (453, 473, 479, 455), (480, 474, 454, 456), (471, 481, 479, 473), (480, 482, 472, 474), (469, 487, 481, 471), (482, 488, 470, 472), (467, 489, 487, 469), (488, 490, 468, 470), (465, 491, 489, 467), (490, 492, 466, 468), (463, 491, 465), (466, 492, 464), (391, 389, 503, 501), (504, 390, 392, 502), (393, 391, 501, 499), (502, 392, 394, 500), (395, 393, 499, 497), (500, 394, 396, 498), (397, 395, 497, 495), (498, 396, 398, 496), (399, 397, 495, 493), (496, 398, 400, 494), (387, 399, 493, 505), (494, 400, 388, 506), (493, 501, 503, 505), (504, 502, 494, 506), (493, 495, 499, 501), (500, 496, 494, 502), (495, 497, 499), (500, 498, 496), (313, 381, 387, 505), (388, 382, 314, 506), (313, 505, 503, 321), (504, 506, 314, 322), (319, 321, 503, 389), (504, 322, 320, 390)])
_uv = me_suzanne.uv_layers.new(name='UVMap')
_uv.uv.foreach_set('vector', [0.8232, 0.7457, 0.8355, 0.7331, 0.8605, 0.7437, 0.8347, 0.7725, 0.8605, 0.8652, 0.8355, 0.8758, 0.8232, 0.8632, 0.8347, 0.8364, 0.8347, 0.7725, 0.8605, 0.7437, 0.8893, 0.762, 0.8476, 0.803, 0.8893, 0.8469, 0.8605, 0.8652, 0.8347, 0.8364, 0.8476, 0.8059, 0.8605, 0.7437, 0.8593, 0.7057, 0.8908, 0.6988, 0.8893, 0.762, 0.8908, 0.9101, 0.8593, 0.9031, 0.8605, 0.8652, 0.8893, 0.8469, 0.8355, 0.7331, 0.8354, 0.7139, 0.8593, 0.7057, 0.8605, 0.7437, 0.8593, 0.9031, 0.8354, 0.895, 0.8355, 0.8758, 0.8605, 0.8652, 0.8354, 0.7139, 0.8224, 0.7016, 0.8324, 0.6802, 0.8593, 0.7057, 0.8324, 0.9287, 0.8224, 0.9073, 0.8354, 0.895, 0.8593, 0.9031, 0.8593, 0.7057, 0.8324, 0.6802, 0.8463, 0.6495, 0.8908, 0.6988, 0.8463, 0.9594, 0.8324, 0.9287, 0.8593, 0.9031, 0.8908, 0.9101, 0.8324, 0.6802, 0.7947, 0.6774, 0.7808, 0.6495, 0.8463, 0.6495, 0.7808, 0.9594, 0.7947, 0.9315, 0.8324, 0.9287, 0.8463, 0.9594, 0.8224, 0.7016, 0.8038, 0.7, 0.7947, 0.6774, 0.8324, 0.6802, 0.7947, 0.9315, 0.8038, 0.9089, 0.8224, 0.9073, 0.8324, 0.9287, 0.8038, 0.7, 0.7906, 0.7149, 0.769, 0.7065, 0.7947, 0.6774, 0.769, 0.9024, 0.7906, 0.894, 0.8038, 0.9089, 0.7947, 0.9315, 0.7947, 0.6774, 0.769, 0.7065, 0.7376, 0.6989, 0.7808, 0.6495, 0.7376, 0.91, 0.769, 0.9024, 0.7947, 0.9315, 0.7808, 0.9594, 0.769, 0.7065, 0.7695, 0.7441, 0.7426, 0.7621, 0.7376, 0.6989, 0.7426, 0.8468, 0.7695, 0.8648, 0.769, 0.9024, 0.7376, 0.91, 0.7906, 0.7149, 0.7904, 0.7329, 0.7695, 0.7441, 0.769, 0.7065, 0.7695, 0.8648, 0.7904, 0.876, 0.7906, 0.894, 0.769, 0.9024, 0.7904, 0.7329, 0.8043, 0.7462, 0.7961, 0.7711, 0.7695, 0.7441, 0.7961, 0.8378, 0.8043, 0.8627, 0.7904, 0.876, 0.7695, 0.8648, 0.7695, 0.7441, 0.7961, 0.7711, 0.7878, 0.8044, 0.7426, 0.7621, 0.7878, 0.8044, 0.7961, 0.8378, 0.7695, 0.8648, 0.7426, 0.8468, 0.7961, 0.7711, 0.8347, 0.7725, 0.8476, 0.803, 0.7878, 0.8044, 0.8476, 0.8059, 0.8347, 0.8364, 0.7961, 0.8378, 0.7878, 0.8044, 0.8043, 0.7462, 0.8232, 0.7457, 0.8347, 0.7725, 0.7961, 0.7711, 0.8347, 0.8364, 0.8232, 0.8632, 0.8043, 0.8627, 0.7961, 0.8378, 0.8232, 0.7457, 0.8043, 0.7462, 0.8052, 0.7425, 0.822, 0.743, 0.8052, 0.8664, 0.8043, 0.8627, 0.8232, 0.8632, 0.822, 0.8659, 0.8043, 0.7462, 0.7904, 0.7329, 0.795, 0.73, 0.8052, 0.7425, 0.795, 0.8789, 0.7904, 0.876, 0.8043, 0.8627, 0.8052, 0.8664, 0.7904, 0.7329, 0.7906, 0.7149, 0.7955, 0.7164, 0.795, 0.73, 0.7955, 0.8925, 0.7906, 0.894, 0.7904, 0.876, 0.795, 0.8789, 0.7906, 0.7149, 0.8038, 0.7, 0.8063, 0.7064, 0.7955, 0.7164, 0.8063, 0.9025, 0.8038, 0.9089, 0.7906, 0.894, 0.7955, 0.8925, 0.8038, 0.7, 0.8224, 0.7016, 0.82, 0.7061, 0.8063, 0.7064, 0.82, 0.9028, 0.8224, 0.9073, 0.8038, 0.9089, 0.8063, 0.9025, 0.8224, 0.7016, 0.8354, 0.7139, 0.8301, 0.7152, 0.82, 0.7061, 0.8301, 0.8937, 0.8354, 0.895, 0.8224, 0.9073, 0.82, 0.9028, 0.8354, 0.7139, 0.8355, 0.7331, 0.8321, 0.7312, 0.8301, 0.7152, 0.8321, 0.8777, 0.8355, 0.8758, 0.8354, 0.895, 0.8301, 0.8937, 0.8355, 0.7331, 0.8232, 0.7457, 0.822, 0.743, 0.8321, 0.7312, 0.822, 0.8659, 0.8232, 0.8632, 0.8355, 0.8758, 0.8321, 0.8777, 0.8132, 0.7228, 0.8321, 0.7312, 0.822, 0.743, 0.822, 0.8659, 0.8321, 0.8777, 0.8132, 0.8861, 0.8301, 0.7152, 0.8321, 0.7312, 0.8132, 0.7228, 0.8132, 0.8861, 0.8321, 0.8777, 0.8301, 0.8937, 0.8132, 0.7228, 0.82, 0.7061, 0.8301, 0.7152, 0.8301, 0.8937, 0.82, 0.9028, 0.8132, 0.8861, 0.8132, 0.7228, 0.8063, 0.7064, 0.82, 0.7061, 0.82, 0.9028, 0.8063, 0.9025, 0.8132, 0.8861, 0.8132, 0.7228, 0.7955, 0.7164, 0.8063, 0.7064, 0.8063, 0.9025, 0.7955, 0.8925, 0.8132, 0.8861, 0.8132, 0.7228, 0.795, 0.73, 0.7955, 0.7164, 0.7955, 0.8925, 0.795, 0.8789, 0.8132, 0.8861, 0.8132, 0.7228, 0.8052, 0.7425, 0.795, 0.73, 0.795, 0.8789, 0.8052, 0.8664, 0.8132, 0.8861, 0.8132, 0.7228, 0.822, 0.743, 0.8052, 0.7425, 0.8052, 0.8664, 0.822, 0.8659, 0.8132, 0.8861, 0.6553, 0.5224, 0.6434, 0.5159, 0.6477, 0.4904, 0.662, 0.4903, 0.6477, 0.4904, 0.6432, 0.465, 0.655, 0.4584, 0.662, 0.4903, 0.6466, 0.5391, 0.6398, 0.5249, 0.6434, 0.5159, 0.6553, 0.5224, 0.6432, 0.465, 0.6395, 0.4561, 0.6462, 0.4418, 0.655, 0.4584, 0.6409, 0.543, 0.6272, 0.5287, 0.6398, 0.5249, 0.6466, 0.5391, 0.6395, 0.4561, 0.6269, 0.4524, 0.6404, 0.438, 0.6462, 0.4418, 0.6185, 0.5521, 0.6104, 0.5297, 0.6272, 0.5287, 0.6409, 0.543, 0.6269, 0.4524, 0.6101, 0.4515, 0.618, 0.4291, 0.6404, 0.438, 0.5736, 0.5685, 0.5645, 0.5332, 0.6104, 0.5297, 0.6185, 0.5521, 0.6101, 0.4515, 0.5642, 0.4483, 0.5731, 0.413, 0.618, 0.4291, 0.5081, 0.5733, 0.4608, 0.5929, 0.4511, 0.5637, 0.4804, 0.5186, 0.4508, 0.4184, 0.4605, 0.3892, 0.5077, 0.4087, 0.4804, 0.4634, 0.4608, 0.5929, 0.4264, 0.5964, 0.4204, 0.5809, 0.4511, 0.5637, 0.4201, 0.4014, 0.426, 0.3859, 0.4605, 0.3892, 0.4508, 0.4184, 0.4264, 0.5964, 0.391, 0.5983, 0.4, 0.5794, 0.4204, 0.5809, 0.3998, 0.403, 0.3907, 0.3841, 0.426, 0.3859, 0.4201, 0.4014, 0.391, 0.5983, 0.38, 0.5758, 0.3865, 0.5688, 0.4, 0.5794, 0.3863, 0.4136, 0.3798, 0.4066, 0.3907, 0.3841, 0.3998, 0.403, 0.38, 0.5758, 0.376, 0.5652, 0.3854, 0.5609, 0.3865, 0.5688, 0.3852, 0.4214, 0.3758, 0.4172, 0.3798, 0.4066, 0.3863, 0.4136, 0.376, 0.5652, 0.3735, 0.5432, 0.3835, 0.5387, 0.3854, 0.5609, 0.3833, 0.4436, 0.3734, 0.4392, 0.3758, 0.4172, 0.3852, 0.4214, 0.3735, 0.5432, 0.3744, 0.5287, 0.3812, 0.5289, 0.3835, 0.5387, 0.3811, 0.4534, 0.3743, 0.4537, 0.3734, 0.4392, 0.3833, 0.4436, 0.3744, 0.5287, 0.3758, 0.5231, 0.3819, 0.5232, 0.3812, 0.5289, 0.3818, 0.4592, 0.3758, 0.4593, 0.3743, 0.4537, 0.3811, 0.4534, 0.3758, 0.5231, 0.3791, 0.5036, 0.3931, 0.5078, 0.3819, 0.5232, 0.3931, 0.4745, 0.3791, 0.4787, 0.3758, 0.4593, 0.3818, 0.4592, 0.3791, 0.5036, 0.3818, 0.4912, 0.4007, 0.4911, 0.3931, 0.5078, 0.4007, 0.4911, 0.3818, 0.4912, 0.3791, 0.4787, 0.3931, 0.4745, 0.3985, 0.5171, 0.3936, 0.526, 0.3819, 0.5232, 0.3931, 0.5078, 0.3818, 0.4592, 0.3935, 0.4563, 0.3984, 0.4651, 0.3931, 0.4745, 0.3936, 0.526, 0.3932, 0.5324, 0.3812, 0.5289, 0.3819, 0.5232, 0.3811, 0.4534, 0.3931, 0.4499, 0.3935, 0.4563, 0.3818, 0.4592, 0.3944, 0.5423, 0.3835, 0.5387, 0.3812, 0.5289, 0.3932, 0.5324, 0.3811, 0.4534, 0.3833, 0.4436, 0.3943, 0.4401, 0.3931, 0.4499, 0.3939, 0.559, 0.3854, 0.5609, 0.3835, 0.5387, 0.3944, 0.5423, 0.3833, 0.4436, 0.3852, 0.4214, 0.3937, 0.4234, 0.3943, 0.4401, 0.3984, 0.5663, 0.3865, 0.5688, 0.3854, 0.5609, 0.3939, 0.559, 0.3852, 0.4214, 0.3863, 0.4136, 0.3982, 0.416, 0.3937, 0.4234, 0.4087, 0.5714, 0.4, 0.5794, 0.3865, 0.5688, 0.3984, 0.5663, 0.3863, 0.4136, 0.3998, 0.403, 0.4084, 0.4109, 0.3982, 0.416, 0.4295, 0.5659, 0.4204, 0.5809, 0.4, 0.5794, 0.4087, 0.5714, 0.3998, 0.403, 0.4201, 0.4014, 0.4292, 0.4163, 0.4084, 0.4109, 0.4431, 0.5535, 0.4511, 0.5637, 0.4204, 0.5809, 0.4295, 0.5659, 0.4201, 0.4014, 0.4508, 0.4184, 0.4429, 0.4287, 0.4292, 0.4163, 0.4417, 0.5241, 0.4804, 0.5186, 0.4511, 0.5637, 0.4431, 0.5535, 0.4508, 0.4184, 0.4804, 0.4634, 0.4416, 0.4581, 0.4429, 0.4287, 0.4417, 0.5241, 0.4369, 0.5167, 0.4549, 0.4911, 0.4804, 0.5186, 0.4549, 0.4911, 0.4368, 0.4655, 0.4416, 0.4581, 0.4804, 0.4634, 0.3985, 0.5171, 0.3931, 0.5078, 0.4007, 0.4911, 0.4127, 0.5107, 0.4007, 0.4911, 0.3931, 0.4745, 0.3984, 0.4651, 0.4127, 0.4716, 0.4127, 0.5107, 0.4007, 0.4911, 0.4263, 0.4911, 0.4265, 0.5118, 0.4263, 0.4911, 0.4007, 0.4911, 0.4127, 0.4716, 0.4264, 0.4705, 0.4549, 0.4911, 0.4369, 0.5167, 0.4265, 0.5118, 0.4263, 0.4911, 0.4264, 0.4705, 0.4368, 0.4655, 0.4549, 0.4911, 0.4263, 0.4911, 0.6342, 0.4998, 0.6357, 0.4905, 0.6477, 0.4904, 0.6434, 0.5159, 0.6477, 0.4904, 0.6357, 0.4905, 0.6341, 0.4812, 0.6432, 0.465, 0.6271, 0.5076, 0.6342, 0.4998, 0.6434, 0.5159, 0.6398, 0.5249, 0.6432, 0.465, 0.6341, 0.4812, 0.6269, 0.4735, 0.6395, 0.4561, 0.6087, 0.5066, 0.6271, 0.5076, 0.6398, 0.5249, 0.6272, 0.5287, 0.6395, 0.4561, 0.6269, 0.4735, 0.6086, 0.4746, 0.6269, 0.4524, 0.5645, 0.5332, 0.56, 0.5058, 0.604, 0.5086, 0.6104, 0.5297, 0.6039, 0.4727, 0.5599, 0.4758, 0.5642, 0.4483, 0.6101, 0.4515, 0.6087, 0.5066, 0.6272, 0.5287, 0.6104, 0.5297, 0.604, 0.5086, 0.6101, 0.4515, 0.6269, 0.4524, 0.6086, 0.4746, 0.6039, 0.4727, 0.5265, 0.5104, 0.5341, 0.4908, 0.5594, 0.4908, 0.56, 0.5058, 0.5594, 0.4908, 0.5341, 0.4908, 0.5264, 0.4713, 0.5599, 0.4758, 0.604, 0.5086, 0.56, 0.5058, 0.5594, 0.4908, 0.6005, 0.4906, 0.5594, 0.4908, 0.5599, 0.4758, 0.6039, 0.4727, 0.6005, 0.4906, 0.6119, 0.4906, 0.6087, 0.5066, 0.604, 0.5086, 0.6005, 0.4906, 0.6039, 0.4727, 0.6086, 0.4746, 0.6119, 0.4906, 0.6005, 0.4906, 0.5095, 0.5198, 0.5087, 0.5095, 0.5182, 0.5072, 0.5265, 0.5104, 0.5182, 0.4745, 0.5087, 0.4723, 0.5094, 0.462, 0.5264, 0.4713, 0.4921, 0.5118, 0.4984, 0.5062, 0.5087, 0.5095, 0.5095, 0.5198, 0.5087, 0.4723, 0.4984, 0.4756, 0.4922, 0.4701, 0.5094, 0.462, 0.4888, 0.4913, 0.4957, 0.4988, 0.4984, 0.5062, 0.4921, 0.5118, 0.4984, 0.4756, 0.4958, 0.4828, 0.4888, 0.4913, 0.4922, 0.4701, 0.4968, 0.4897, 0.5015, 0.491, 0.4957, 0.4988, 0.4888, 0.4913, 0.4958, 0.4828, 0.5015, 0.491, 0.4968, 0.4897, 0.4888, 0.4913, 0.5341, 0.4908, 0.5265, 0.5104, 0.5182, 0.5072, 0.5266, 0.4909, 0.5182, 0.4745, 0.5264, 0.4713, 0.5341, 0.4908, 0.5266, 0.4909, 0.5266, 0.4909, 0.5182, 0.5072, 0.5136, 0.5028, 0.5199, 0.4909, 0.5136, 0.4789, 0.5182, 0.4745, 0.5266, 0.4909, 0.5199, 0.4909, 0.5015, 0.491, 0.5069, 0.491, 0.5004, 0.4988, 0.4957, 0.4988, 0.5004, 0.4829, 0.5069, 0.491, 0.5015, 0.491, 0.4958, 0.4828, 0.4957, 0.4988, 0.5004, 0.4988, 0.5016, 0.5037, 0.4984, 0.5062, 0.5017, 0.4781, 0.5004, 0.4829, 0.4958, 0.4828, 0.4984, 0.4756, 0.4984, 0.5062, 0.5016, 0.5037, 0.5085, 0.5047, 0.5087, 0.5095, 0.5085, 0.4771, 0.5017, 0.4781, 0.4984, 0.4756, 0.5087, 0.4723, 0.5087, 0.5095, 0.5085, 0.5047, 0.5136, 0.5028, 0.5182, 0.5072, 0.5136, 0.4789, 0.5085, 0.4771, 0.5087, 0.4723, 0.5182, 0.4745, 0.5069, 0.491, 0.5085, 0.5047, 0.5016, 0.5037, 0.5004, 0.4988, 0.5017, 0.4781, 0.5085, 0.4771, 0.5069, 0.491, 0.5004, 0.4829, 0.5069, 0.491, 0.5199, 0.4909, 0.5136, 0.5028, 0.5085, 0.5047, 0.5136, 0.4789, 0.5199, 0.4909, 0.5069, 0.491, 0.5085, 0.4771, 0.4888, 0.4913, 0.4921, 0.5118, 0.4804, 0.5186, 0.4549, 0.4911, 0.4804, 0.4634, 0.4922, 0.4701, 0.4888, 0.4913, 0.4549, 0.4911, 0.4921, 0.5118, 0.5095, 0.5198, 0.5165, 0.5324, 0.4804, 0.5186, 0.5163, 0.4494, 0.5094, 0.462, 0.4922, 0.4701, 0.4804, 0.4634, 0.5095, 0.5198, 0.5265, 0.5104, 0.5344, 0.5331, 0.5165, 0.5324, 0.5342, 0.4487, 0.5264, 0.4713, 0.5094, 0.462, 0.5163, 0.4494, 0.5265, 0.5104, 0.56, 0.5058, 0.5645, 0.5332, 0.5344, 0.5331, 0.5642, 0.4483, 0.5599, 0.4758, 0.5264, 0.4713, 0.5342, 0.4487, 0.5736, 0.5685, 0.5421, 0.575, 0.5344, 0.5331, 0.5645, 0.5332, 0.5342, 0.4487, 0.5416, 0.4067, 0.5731, 0.413, 0.5642, 0.4483, 0.5421, 0.575, 0.5258, 0.5753, 0.5165, 0.5324, 0.5344, 0.5331, 0.5163, 0.4494, 0.5254, 0.4065, 0.5416, 0.4067, 0.5342, 0.4487, 0.5081, 0.5733, 0.4804, 0.5186, 0.5165, 0.5324, 0.5258, 0.5753, 0.5163, 0.4494, 0.4804, 0.4634, 0.5077, 0.4087, 0.5254, 0.4065, 0.6087, 0.5066, 0.6119, 0.4906, 0.6137, 0.4906, 0.6121, 0.5039, 0.6137, 0.4906, 0.6119, 0.4906, 0.6086, 0.4746, 0.612, 0.4772, 0.6271, 0.5076, 0.6087, 0.5066, 0.6121, 0.5039, 0.625, 0.5045, 0.612, 0.4772, 0.6086, 0.4746, 0.6269, 0.4735, 0.6248, 0.4766, 0.6342, 0.4998, 0.6271, 0.5076, 0.625, 0.5045, 0.632, 0.4973, 0.6248, 0.4766, 0.6269, 0.4735, 0.6341, 0.4812, 0.6319, 0.4837, 0.6357, 0.4905, 0.6342, 0.4998, 0.632, 0.4973, 0.6335, 0.4905, 0.6319, 0.4837, 0.6341, 0.4812, 0.6357, 0.4905, 0.6335, 0.4905, 0.6335, 0.4905, 0.632, 0.4973, 0.6258, 0.4942, 0.6268, 0.4905, 0.6258, 0.4869, 0.6319, 0.4837, 0.6335, 0.4905, 0.6268, 0.4905, 0.632, 0.4973, 0.625, 0.5045, 0.6233, 0.4978, 0.6258, 0.4942, 0.6233, 0.4833, 0.6248, 0.4766, 0.6319, 0.4837, 0.6258, 0.4869, 0.625, 0.5045, 0.6121, 0.5039, 0.619, 0.4983, 0.6233, 0.4978, 0.6189, 0.4828, 0.612, 0.4772, 0.6248, 0.4766, 0.6233, 0.4833, 0.6121, 0.5039, 0.6137, 0.4906, 0.6198, 0.4906, 0.619, 0.4983, 0.6198, 0.4906, 0.6137, 0.4906, 0.612, 0.4772, 0.6189, 0.4828, 0.6198, 0.4906, 0.6268, 0.4905, 0.6258, 0.4942, 0.619, 0.4983, 0.6258, 0.4869, 0.6268, 0.4905, 0.6198, 0.4906, 0.6189, 0.4828, 0.619, 0.4983, 0.6258, 0.4942, 0.6233, 0.4978, 0.6233, 0.4833, 0.6258, 0.4869, 0.6189, 0.4828, 0.9765, 0.7878, 0.9909, 0.802, 0.9827, 0.8073, 0.9699, 0.7972, 0.9827, 0.7483, 0.9909, 0.7536, 0.9765, 0.7678, 0.9699, 0.7584, 0.9548, 0.7779, 0.9765, 0.7878, 0.9699, 0.7972, 0.9515, 0.7918, 0.9699, 0.7584, 0.9765, 0.7678, 0.9548, 0.7777, 0.9515, 0.7638, 0.9258, 0.7778, 0.9548, 0.7779, 0.9515, 0.7918, 0.9309, 0.7921, 0.9515, 0.7638, 0.9548, 0.7777, 0.9258, 0.7778, 0.9309, 0.7635, 0.9909, 0.802, 1.0, 0.816, 0.9892, 0.8202, 0.9827, 0.8073, 0.9892, 0.7354, 1.0, 0.7396, 0.9909, 0.7536, 0.9827, 0.7483, 1.0, 0.816, 1.0, 0.8624, 0.9872, 0.8552, 0.9892, 0.8202, 0.9872, 0.7004, 1.0, 0.6932, 1.0, 0.7396, 0.9892, 0.7354, 1.0, 0.8624, 0.9798, 0.887, 0.971, 0.875, 0.9872, 0.8552, 0.971, 0.6806, 0.9798, 0.6686, 1.0, 0.6932, 0.9872, 0.7004, 0.9798, 0.887, 0.9386, 0.9061, 0.9411, 0.8921, 0.971, 0.875, 0.9411, 0.6635, 0.9386, 0.6495, 0.9798, 0.6686, 0.971, 0.6806, 0.9386, 0.9061, 0.9114, 0.901, 0.9186, 0.8858, 0.9411, 0.8921, 0.9186, 0.6698, 0.9114, 0.6546, 0.9386, 0.6495, 0.9411, 0.6635, 0.9114, 0.901, 0.8959, 0.8845, 0.9054, 0.8742, 0.9186, 0.8858, 0.9054, 0.6814, 0.8959, 0.6711, 0.9114, 0.6546, 0.9186, 0.6698, 0.8959, 0.8845, 0.8908, 0.8376, 0.9049, 0.8377, 0.9054, 0.8742, 0.9049, 0.7179, 0.8908, 0.718, 0.8959, 0.6711, 0.9054, 0.6814, 0.8908, 0.8376, 0.8957, 0.8101, 0.9068, 0.8166, 0.9049, 0.8377, 0.9068, 0.739, 0.8957, 0.7455, 0.8908, 0.718, 0.9049, 0.7179, 0.8957, 0.8101, 0.9053, 0.7928, 0.9147, 0.8023, 0.9068, 0.8166, 0.9147, 0.7533, 0.9053, 0.7628, 0.8957, 0.7455, 0.9068, 0.739, 0.9053, 0.7928, 0.9258, 0.7778, 0.9309, 0.7921, 0.9147, 0.8023, 0.9309, 0.7635, 0.9258, 0.7778, 0.9053, 0.7628, 0.9147, 0.7533, 0.9147, 0.8023, 0.9309, 0.7921, 0.9327, 0.8009, 0.9192, 0.8065, 0.9327, 0.7547, 0.9309, 0.7635, 0.9147, 0.7533, 0.9192, 0.7491, 0.9068, 0.8166, 0.9147, 0.8023, 0.9192, 0.8065, 0.9125, 0.819, 0.9192, 0.7491, 0.9147, 0.7533, 0.9068, 0.739, 0.9125, 0.7366, 0.9049, 0.8377, 0.9068, 0.8166, 0.9125, 0.819, 0.9102, 0.8375, 0.9125, 0.7366, 0.9068, 0.739, 0.9049, 0.7179, 0.9102, 0.7181, 0.9054, 0.8742, 0.9049, 0.8377, 0.9102, 0.8375, 0.914, 0.869, 0.9102, 0.7181, 0.9049, 0.7179, 0.9054, 0.6814, 0.914, 0.6866, 0.9186, 0.8858, 0.9054, 0.8742, 0.914, 0.869, 0.9239, 0.8787, 0.914, 0.6866, 0.9054, 0.6814, 0.9186, 0.6698, 0.9239, 0.6769, 0.9411, 0.8921, 0.9186, 0.8858, 0.9239, 0.8787, 0.9397, 0.8833, 0.9239, 0.6769, 0.9186, 0.6698, 0.9411, 0.6635, 0.9397, 0.6723, 0.971, 0.875, 0.9411, 0.8921, 0.9397, 0.8833, 0.9672, 0.87, 0.9397, 0.6723, 0.9411, 0.6635, 0.971, 0.6806, 0.9672, 0.6856, 0.9872, 0.8552, 0.971, 0.875, 0.9672, 0.87, 0.9808, 0.8537, 0.9672, 0.6856, 0.971, 0.6806, 0.9872, 0.7004, 0.9808, 0.7019, 0.9892, 0.8202, 0.9872, 0.8552, 0.9808, 0.8537, 0.9832, 0.8226, 0.9808, 0.7019, 0.9872, 0.7004, 0.9892, 0.7354, 0.9832, 0.733, 0.9827, 0.8073, 0.9892, 0.8202, 0.9832, 0.8226, 0.9757, 0.8112, 0.9832, 0.733, 0.9892, 0.7354, 0.9827, 0.7483, 0.9757, 0.7444, 0.9309, 0.7921, 0.9515, 0.7918, 0.9497, 0.7984, 0.9327, 0.8009, 0.9497, 0.7572, 0.9515, 0.7638, 0.9309, 0.7635, 0.9327, 0.7547, 0.9515, 0.7918, 0.9699, 0.7972, 0.9646, 0.8051, 0.9497, 0.7984, 0.9646, 0.7505, 0.9699, 0.7584, 0.9515, 0.7638, 0.9497, 0.7572, 0.9699, 0.7972, 0.9827, 0.8073, 0.9757, 0.8112, 0.9646, 0.8051, 0.9757, 0.7444, 0.9827, 0.7483, 0.9699, 0.7584, 0.9646, 0.7505, 0.3818, 0.4912, 0.3791, 0.5036, 0.3587, 0.5044, 0.3617, 0.4912, 0.3587, 0.478, 0.3791, 0.4787, 0.3818, 0.4912, 0.3617, 0.4912, 0.3791, 0.5036, 0.3758, 0.5231, 0.3695, 0.5227, 0.3587, 0.5044, 0.3694, 0.4596, 0.3758, 0.4593, 0.3791, 0.4787, 0.3587, 0.478, 0.3758, 0.5231, 0.3744, 0.5287, 0.3674, 0.5299, 0.3695, 0.5227, 0.3673, 0.4525, 0.3743, 0.4537, 0.3758, 0.4593, 0.3694, 0.4596, 0.3744, 0.5287, 0.3735, 0.5432, 0.359, 0.5462, 0.3674, 0.5299, 0.3589, 0.4362, 0.3734, 0.4392, 0.3743, 0.4537, 0.3673, 0.4525, 0.3735, 0.5432, 0.376, 0.5652, 0.3642, 0.5713, 0.359, 0.5462, 0.364, 0.4111, 0.3758, 0.4172, 0.3734, 0.4392, 0.3589, 0.4362, 0.376, 0.5652, 0.38, 0.5758, 0.37, 0.5827, 0.3642, 0.5713, 0.3698, 0.3998, 0.3798, 0.4066, 0.3758, 0.4172, 0.364, 0.4111, 0.38, 0.5758, 0.391, 0.5983, 0.3864, 0.609, 0.37, 0.5827, 0.386, 0.3734, 0.3907, 0.3841, 0.3798, 0.4066, 0.3698, 0.3998, 0.391, 0.5983, 0.4264, 0.5964, 0.4235, 0.6179, 0.3864, 0.609, 0.4231, 0.3644, 0.426, 0.3859, 0.3907, 0.3841, 0.386, 0.3734, 0.4264, 0.5964, 0.4608, 0.5929, 0.4611, 0.6094, 0.4235, 0.6179, 0.4606, 0.3728, 0.4605, 0.3892, 0.426, 0.3859, 0.4231, 0.3644, 0.6871, 0.6732, 0.6612, 0.707, 0.5746, 0.6823, 0.6383, 0.6457, 0.5733, 0.2996, 0.6593, 0.2746, 0.6853, 0.3079, 0.637, 0.3356, 0.7376, 0.5787, 0.6871, 0.6732, 0.6383, 0.6457, 0.6798, 0.5844, 0.637, 0.3356, 0.6853, 0.3079, 0.7364, 0.4014, 0.6788, 0.3963, 0.7056, 0.49, 0.7376, 0.5787, 0.6798, 0.5844, 0.673, 0.5353, 0.6788, 0.3963, 0.7364, 0.4014, 0.7056, 0.49, 0.6725, 0.4454, 0.6553, 0.5224, 0.662, 0.4903, 0.7056, 0.49, 0.673, 0.5353, 0.7056, 0.49, 0.662, 0.4903, 0.655, 0.4584, 0.6725, 0.4454, 0.6466, 0.5391, 0.6553, 0.5224, 0.673, 0.5353, 0.652, 0.5491, 0.6725, 0.4454, 0.655, 0.4584, 0.6462, 0.4418, 0.6514, 0.4318, 0.6409, 0.543, 0.6466, 0.5391, 0.652, 0.5491, 0.6412, 0.5759, 0.6514, 0.4318, 0.6462, 0.4418, 0.6404, 0.438, 0.6404, 0.4051, 0.6185, 0.5521, 0.6409, 0.543, 0.6412, 0.5759, 0.601, 0.6165, 0.6404, 0.4051, 0.6404, 0.438, 0.618, 0.4291, 0.6, 0.3649, 0.6412, 0.5759, 0.6798, 0.5844, 0.6383, 0.6457, 0.601, 0.6165, 0.637, 0.3356, 0.6788, 0.3963, 0.6404, 0.4051, 0.6, 0.3649, 0.6412, 0.5759, 0.652, 0.5491, 0.673, 0.5353, 0.6798, 0.5844, 0.6725, 0.4454, 0.6514, 0.4318, 0.6404, 0.4051, 0.6788, 0.3963, 0.5533, 0.6182, 0.601, 0.6165, 0.6383, 0.6457, 0.5746, 0.6823, 0.637, 0.3356, 0.6, 0.3649, 0.5525, 0.3636, 0.5733, 0.2996, 0.5736, 0.5685, 0.6185, 0.5521, 0.601, 0.6165, 0.5533, 0.6182, 0.6, 0.3649, 0.618, 0.4291, 0.5731, 0.413, 0.5525, 0.3636, 0.5421, 0.575, 0.531, 0.611, 0.5175, 0.5972, 0.5258, 0.5753, 0.5169, 0.3846, 0.5304, 0.3708, 0.5416, 0.4067, 0.5254, 0.4065, 0.5736, 0.5685, 0.5533, 0.6182, 0.531, 0.611, 0.5421, 0.575, 0.5304, 0.3708, 0.5525, 0.3636, 0.5731, 0.413, 0.5416, 0.4067, 0.5081, 0.5733, 0.5258, 0.5753, 0.5175, 0.5972, 0.5073, 0.5875, 0.5169, 0.3846, 0.5254, 0.4065, 0.5077, 0.4087, 0.5068, 0.3945, 0.5081, 0.5733, 0.5073, 0.5875, 0.4611, 0.6094, 0.4608, 0.5929, 0.4606, 0.3728, 0.5068, 0.3945, 0.5077, 0.4087, 0.4605, 0.3892, 0.1527, 0.9363, 0.2573, 0.8185, 0.3331, 0.8324, 0.3027, 0.9837, 0.3323, 0.1508, 0.2568, 0.1648, 0.1522, 0.04746, 0.3017, 1.319e-08, 0.3027, 0.9837, 0.3331, 0.8324, 0.4333, 0.8116, 0.485, 0.9386, 0.4322, 0.1713, 0.3323, 0.1508, 0.3017, 1.319e-08, 0.4833, 0.04467, 0.485, 0.9386, 0.4333, 0.8116, 0.5536, 0.7144, 0.6419, 0.7437, 0.5523, 0.2677, 0.4322, 0.1713, 0.4833, 0.04467, 0.6398, 0.2382, 0.6419, 0.7437, 0.5536, 0.7144, 0.5746, 0.6823, 0.6612, 0.707, 0.5733, 0.2996, 0.5523, 0.2677, 0.6398, 0.2382, 0.6593, 0.2746, 0.5533, 0.6182, 0.5746, 0.6823, 0.5536, 0.7144, 0.531, 0.611, 0.5523, 0.2677, 0.5733, 0.2996, 0.5525, 0.3636, 0.5304, 0.3708, 0.3864, 0.609, 0.4235, 0.6179, 0.3883, 0.6684, 0.3486, 0.6414, 0.3878, 0.3141, 0.4231, 0.3644, 0.386, 0.3734, 0.3482, 0.3412, 1.953e-08, 0.7368, 0.195, 0.716, 0.2573, 0.8185, 0.1527, 0.9363, 0.2568, 0.1648, 0.1949, 0.267, 4.096e-08, 0.2465, 0.1522, 0.04746, 0.2939, 0.4912, 0.2966, 0.548, 0.2575, 0.5632, 0.2306, 0.4913, 0.2575, 0.4194, 0.2965, 0.4345, 0.2939, 0.4912, 0.2306, 0.4913, 0.2306, 0.4913, 0.2575, 0.5632, 0.2097, 0.5966, 0.02216, 0.4916, 0.2096, 0.3862, 0.2575, 0.4194, 0.2306, 0.4913, 0.02216, 0.4916, 0.02216, 0.4916, 0.2097, 0.5966, 0.195, 0.716, 1.953e-08, 0.7368, 0.1949, 0.267, 0.2096, 0.3862, 0.02216, 0.4916, 4.096e-08, 0.2465, 0.3642, 0.5713, 0.37, 0.5827, 0.3539, 0.5905, 0.3403, 0.5814, 0.3536, 0.392, 0.3698, 0.3998, 0.364, 0.4111, 0.3401, 0.4011, 0.3403, 0.5814, 0.3539, 0.5905, 0.3206, 0.6054, 0.2966, 0.5874, 0.3203, 0.3772, 0.3536, 0.392, 0.3401, 0.4011, 0.2964, 0.3952, 0.2966, 0.5874, 0.3206, 0.6054, 0.2926, 0.6216, 0.2637, 0.6065, 0.2923, 0.361, 0.3203, 0.3772, 0.2964, 0.3952, 0.2636, 0.3762, 0.2637, 0.6065, 0.2926, 0.6216, 0.2737, 0.6517, 0.2397, 0.6412, 0.2735, 0.331, 0.2923, 0.361, 0.2636, 0.3762, 0.2395, 0.3415, 0.2911, 0.6918, 0.2508, 0.7121, 0.2397, 0.6412, 0.2737, 0.6517, 0.2395, 0.3415, 0.2505, 0.2708, 0.2908, 0.291, 0.2735, 0.331, 0.195, 0.716, 0.2097, 0.5966, 0.2397, 0.6412, 0.2508, 0.7121, 0.2395, 0.3415, 0.2096, 0.3862, 0.1949, 0.267, 0.2505, 0.2708, 0.2097, 0.5966, 0.2575, 0.5632, 0.2637, 0.6065, 0.2397, 0.6412, 0.2636, 0.3762, 0.2575, 0.4194, 0.2096, 0.3862, 0.2395, 0.3415, 0.2575, 0.5632, 0.2966, 0.548, 0.2966, 0.5874, 0.2637, 0.6065, 0.2964, 0.3952, 0.2965, 0.4345, 0.2575, 0.4194, 0.2636, 0.3762, 0.2966, 0.548, 0.3443, 0.5497, 0.3403, 0.5814, 0.2966, 0.5874, 0.3401, 0.4011, 0.3441, 0.4328, 0.2965, 0.4345, 0.2964, 0.3952, 0.359, 0.5462, 0.3642, 0.5713, 0.3403, 0.5814, 0.3443, 0.5497, 0.3401, 0.4011, 0.364, 0.4111, 0.3589, 0.4362, 0.3441, 0.4328, 0.3448, 0.4912, 0.3443, 0.5497, 0.2966, 0.548, 0.2939, 0.4912, 0.2965, 0.4345, 0.3441, 0.4328, 0.3448, 0.4912, 0.2939, 0.4912, 0.3587, 0.5044, 0.3695, 0.5227, 0.3674, 0.5299, 0.359, 0.5462, 0.3673, 0.4525, 0.3694, 0.4596, 0.3587, 0.478, 0.3589, 0.4362, 0.3587, 0.5044, 0.359, 0.5462, 0.3443, 0.5497, 0.3448, 0.4912, 0.3441, 0.4328, 0.3589, 0.4362, 0.3587, 0.478, 0.3448, 0.4912, 0.3617, 0.4912, 0.3587, 0.5044, 0.3448, 0.4912, 0.3448, 0.4912, 0.3587, 0.478, 0.3617, 0.4912, 0.37, 0.5827, 0.3864, 0.609, 0.3486, 0.6414, 0.3539, 0.5905, 0.3482, 0.3412, 0.386, 0.3734, 0.3698, 0.3998, 0.3536, 0.392, 0.3486, 0.6414, 0.3293, 0.6448, 0.3206, 0.6054, 0.3539, 0.5905, 0.3203, 0.3772, 0.3289, 0.3378, 0.3482, 0.3412, 0.3536, 0.392, 0.3293, 0.6448, 0.3109, 0.6597, 0.2926, 0.6216, 0.3206, 0.6054, 0.2923, 0.361, 0.3106, 0.323, 0.3289, 0.3378, 0.3203, 0.3772, 0.2911, 0.6918, 0.2737, 0.6517, 0.2926, 0.6216, 0.3109, 0.6597, 0.2923, 0.361, 0.2735, 0.331, 0.2908, 0.291, 0.3106, 0.323, 0.5536, 0.7144, 0.4333, 0.8116, 0.405, 0.7638, 0.4641, 0.6867, 0.4042, 0.2189, 0.4322, 0.1713, 0.5523, 0.2677, 0.4633, 0.2956, 0.3883, 0.6684, 0.4641, 0.6867, 0.405, 0.7638, 0.3831, 0.7219, 0.4042, 0.2189, 0.4633, 0.2956, 0.3878, 0.3141, 0.3825, 0.2608, 0.4235, 0.6179, 0.4611, 0.6094, 0.4641, 0.6867, 0.3883, 0.6684, 0.4633, 0.2956, 0.4606, 0.3728, 0.4231, 0.3644, 0.3878, 0.3141, 0.4611, 0.6094, 0.5175, 0.5972, 0.531, 0.611, 0.4641, 0.6867, 0.5304, 0.3708, 0.5169, 0.3846, 0.4606, 0.3728, 0.4633, 0.2956, 0.531, 0.611, 0.5536, 0.7144, 0.4641, 0.6867, 0.4633, 0.2956, 0.5523, 0.2677, 0.5304, 0.3708, 0.4611, 0.6094, 0.5073, 0.5875, 0.5175, 0.5972, 0.5169, 0.3846, 0.5068, 0.3945, 0.4606, 0.3728, 0.2911, 0.6918, 0.3246, 0.7373, 0.2983, 0.778, 0.2508, 0.7121, 0.2978, 0.205, 0.324, 0.2456, 0.2908, 0.291, 0.2505, 0.2708, 0.195, 0.716, 0.2508, 0.7121, 0.2983, 0.778, 0.2573, 0.8185, 0.2978, 0.205, 0.2505, 0.2708, 0.1949, 0.267, 0.2568, 0.1648, 0.3831, 0.7219, 0.405, 0.7638, 0.2983, 0.778, 0.3246, 0.7373, 0.2978, 0.205, 0.4042, 0.2189, 0.3825, 0.2608, 0.324, 0.2456, 0.4333, 0.8116, 0.3331, 0.8324, 0.2983, 0.778, 0.405, 0.7638, 0.2978, 0.205, 0.3323, 0.1508, 0.4322, 0.1713, 0.4042, 0.2189, 0.2573, 0.8185, 0.2983, 0.778, 0.3331, 0.8324, 0.3323, 0.1508, 0.2978, 0.205, 0.2568, 0.1648, 0.8263, 0.259, 0.7851, 0.2566, 0.7856, 0.2422, 0.8168, 0.2458, 0.9369, 0.5599, 0.9372, 0.5746, 0.8952, 0.5764, 0.9051, 0.5631, 0.8263, 0.259, 0.8168, 0.2458, 0.8629, 0.2336, 0.8793, 0.2454, 0.8586, 0.5497, 0.9051, 0.5631, 0.8952, 0.5764, 0.8416, 0.5613, 0.8793, 0.2454, 0.8629, 0.2336, 0.8757, 0.1985, 0.8941, 0.2018, 0.8468, 0.5137, 0.8586, 0.5497, 0.8416, 0.5613, 0.8276, 0.5162, 0.8941, 0.2018, 0.8757, 0.1985, 0.8592, 0.1617, 0.8713, 0.1581, 0.8653, 0.4773, 0.8468, 0.5137, 0.8276, 0.5162, 0.8536, 0.4732, 0.8713, 0.1581, 0.8592, 0.1617, 0.8249, 0.132, 0.8316, 0.1213, 0.8995, 0.4502, 0.8653, 0.4773, 0.8536, 0.4732, 0.8933, 0.4399, 0.8316, 0.1213, 0.8249, 0.132, 0.7776, 0.1082, 0.7743, 0.09126, 0.9448, 0.4272, 0.8995, 0.4502, 0.8933, 0.4399, 0.9477, 0.4111, 0.8249, 0.132, 0.8282, 0.147, 0.7887, 0.123, 0.7776, 0.1082, 0.9342, 0.4414, 0.896, 0.4645, 0.8995, 0.4502, 0.9448, 0.4272, 0.8592, 0.1617, 0.8536, 0.1678, 0.8282, 0.147, 0.8249, 0.132, 0.896, 0.4645, 0.8705, 0.4837, 0.8653, 0.4773, 0.8995, 0.4502, 0.8757, 0.1985, 0.8659, 0.1922, 0.8536, 0.1678, 0.8592, 0.1617, 0.8705, 0.4837, 0.857, 0.5077, 0.8468, 0.5137, 0.8653, 0.4773, 0.8629, 0.2336, 0.855, 0.2144, 0.8659, 0.1922, 0.8757, 0.1985, 0.857, 0.5077, 0.8672, 0.5304, 0.8586, 0.5497, 0.8468, 0.5137, 0.8168, 0.2458, 0.8219, 0.2234, 0.855, 0.2144, 0.8629, 0.2336, 0.8672, 0.5304, 0.9004, 0.5404, 0.9051, 0.5631, 0.8586, 0.5497, 0.8168, 0.2458, 0.7856, 0.2422, 0.7947, 0.2221, 0.8219, 0.2234, 0.9279, 0.5394, 0.9369, 0.5599, 0.9051, 0.5631, 0.9004, 0.5404, 0.3883, 0.6684, 0.3831, 0.7219, 0.359, 0.7009, 0.3682, 0.6845, 0.3585, 0.2818, 0.3825, 0.2608, 0.3878, 0.3141, 0.3677, 0.2981, 0.7377, 0.06035, 0.7743, 0.09126, 0.7776, 0.1082, 0.7448, 0.1138, 0.9448, 0.4272, 0.9477, 0.4111, 0.9805, 0.377, 0.9774, 0.4314, 0.3486, 0.6414, 0.3883, 0.6684, 0.3682, 0.6845, 0.3293, 0.6448, 0.3677, 0.2981, 0.3878, 0.3141, 0.3482, 0.3412, 0.3289, 0.3378, 0.7524, 0.2457, 0.7556, 0.2289, 0.7856, 0.2422, 0.7851, 0.2566, 0.9369, 0.5599, 0.9674, 0.5466, 0.9706, 0.5638, 0.9372, 0.5746, 0.7776, 0.1082, 0.7887, 0.123, 0.7756, 0.1367, 0.7448, 0.1138, 0.9472, 0.4545, 0.9342, 0.4414, 0.9448, 0.4272, 0.9774, 0.4314, 0.7746, 0.1452, 0.7376, 0.1322, 0.7448, 0.1138, 0.7756, 0.1367, 0.9774, 0.4314, 0.9848, 0.4496, 0.9482, 0.4629, 0.9472, 0.4545, 0.758, 0.16, 0.7376, 0.1322, 0.7746, 0.1452, 0.7703, 0.1553, 0.9482, 0.4629, 0.9848, 0.4496, 0.9648, 0.4774, 0.9526, 0.4729, 0.7644, 0.1862, 0.74, 0.1953, 0.7376, 0.1322, 0.758, 0.16, 0.9848, 0.4496, 0.983, 0.5126, 0.9586, 0.5036, 0.9648, 0.4774, 0.7556, 0.2289, 0.74, 0.1953, 0.7644, 0.1862, 0.7754, 0.2089, 0.9586, 0.5036, 0.983, 0.5126, 0.9674, 0.5466, 0.9475, 0.5263, 0.7856, 0.2422, 0.7556, 0.2289, 0.7754, 0.2089, 0.7947, 0.2221, 0.9475, 0.5263, 0.9674, 0.5466, 0.9369, 0.5599, 0.9279, 0.5394, 0.3293, 0.6448, 0.3252, 0.6763, 0.3155, 0.6649, 0.3109, 0.6597, 0.3151, 0.3178, 0.3248, 0.3064, 0.3289, 0.3378, 0.3106, 0.323, 0.3293, 0.6448, 0.3682, 0.6845, 0.3488, 0.6954, 0.3252, 0.6763, 0.3483, 0.2872, 0.3677, 0.2981, 0.3289, 0.3378, 0.3248, 0.3064, 0.3682, 0.6845, 0.359, 0.7009, 0.3488, 0.6954, 0.3483, 0.2872, 0.3585, 0.2818, 0.3677, 0.2981, 0.7947, 0.2221, 0.7754, 0.2089, 0.7867, 0.199, 0.8041, 0.2116, 0.9361, 0.5164, 0.9475, 0.5263, 0.9279, 0.5394, 0.9186, 0.5288, 0.7754, 0.2089, 0.7644, 0.1862, 0.777, 0.1818, 0.7867, 0.199, 0.946, 0.4992, 0.9586, 0.5036, 0.9475, 0.5263, 0.9361, 0.5164, 0.7644, 0.1862, 0.758, 0.16, 0.7676, 0.1638, 0.777, 0.1818, 0.9553, 0.4813, 0.9648, 0.4774, 0.9586, 0.5036, 0.946, 0.4992, 0.758, 0.16, 0.7703, 0.1553, 0.7779, 0.1602, 0.7676, 0.1638, 0.9451, 0.4777, 0.9526, 0.4729, 0.9648, 0.4774, 0.9553, 0.4813, 0.7703, 0.1553, 0.7746, 0.1452, 0.7834, 0.147, 0.7779, 0.1602, 0.9396, 0.4647, 0.9482, 0.4629, 0.9526, 0.4729, 0.9451, 0.4777, 0.7746, 0.1452, 0.7756, 0.1367, 0.7801, 0.1413, 0.7834, 0.147, 0.9428, 0.4591, 0.9472, 0.4545, 0.9482, 0.4629, 0.9396, 0.4647, 0.7756, 0.1367, 0.7887, 0.123, 0.7905, 0.1332, 0.7801, 0.1413, 0.9326, 0.4512, 0.9342, 0.4414, 0.9472, 0.4545, 0.9428, 0.4591, 0.8219, 0.2234, 0.7947, 0.2221, 0.8041, 0.2116, 0.829, 0.2142, 0.9186, 0.5288, 0.9279, 0.5394, 0.9004, 0.5404, 0.8935, 0.5309, 0.855, 0.2144, 0.8219, 0.2234, 0.829, 0.2142, 0.8535, 0.2053, 0.8935, 0.5309, 0.9004, 0.5404, 0.8672, 0.5304, 0.869, 0.5213, 0.8659, 0.1922, 0.855, 0.2144, 0.8535, 0.2053, 0.8561, 0.1906, 0.869, 0.5213, 0.8672, 0.5304, 0.857, 0.5077, 0.8669, 0.5064, 0.8536, 0.1678, 0.8659, 0.1922, 0.8561, 0.1906, 0.8503, 0.1738, 0.8669, 0.5064, 0.857, 0.5077, 0.8705, 0.4837, 0.8734, 0.4898, 0.8282, 0.147, 0.8536, 0.1678, 0.8503, 0.1738, 0.8298, 0.1562, 0.8734, 0.4898, 0.8705, 0.4837, 0.896, 0.4645, 0.8943, 0.4733, 0.7887, 0.123, 0.8282, 0.147, 0.8298, 0.1562, 0.7905, 0.1332, 0.8943, 0.4733, 0.896, 0.4645, 0.9342, 0.4414, 0.9326, 0.4512, 0.7779, 0.1602, 0.7834, 0.147, 0.8021, 0.159, 0.7904, 0.1687, 0.9212, 0.4765, 0.9396, 0.4647, 0.9451, 0.4777, 0.9327, 0.4861, 0.7904, 0.1687, 0.8021, 0.159, 0.8147, 0.1751, 0.8051, 0.1843, 0.9085, 0.4921, 0.9212, 0.4765, 0.9327, 0.4861, 0.918, 0.5014, 0.8051, 0.1843, 0.8147, 0.1751, 0.8245, 0.1873, 0.8179, 0.1971, 0.8986, 0.5041, 0.9085, 0.4921, 0.918, 0.5014, 0.905, 0.514, 0.8179, 0.1971, 0.8245, 0.1873, 0.8342, 0.191, 0.8324, 0.201, 0.8888, 0.5075, 0.8986, 0.5041, 0.905, 0.514, 0.8904, 0.5175, 0.829, 0.2142, 0.8041, 0.2116, 0.8179, 0.1971, 0.8324, 0.201, 0.905, 0.514, 0.9186, 0.5288, 0.8935, 0.5309, 0.8904, 0.5175, 0.7867, 0.199, 0.8051, 0.1843, 0.8179, 0.1971, 0.8041, 0.2116, 0.905, 0.514, 0.918, 0.5014, 0.9361, 0.5164, 0.9186, 0.5288, 0.7867, 0.199, 0.777, 0.1818, 0.7904, 0.1687, 0.8051, 0.1843, 0.9327, 0.4861, 0.946, 0.4992, 0.9361, 0.5164, 0.918, 0.5014, 0.7779, 0.1602, 0.7904, 0.1687, 0.777, 0.1818, 0.7676, 0.1638, 0.946, 0.4992, 0.9327, 0.4861, 0.9451, 0.4777, 0.9553, 0.4813, 0.7801, 0.1413, 0.7905, 0.1332, 0.8021, 0.159, 0.7834, 0.147, 0.9212, 0.4765, 0.9326, 0.4512, 0.9428, 0.4591, 0.9396, 0.4647, 0.8298, 0.1562, 0.8147, 0.1751, 0.8021, 0.159, 0.7905, 0.1332, 0.9212, 0.4765, 0.9085, 0.4921, 0.8943, 0.4733, 0.9326, 0.4512, 0.8503, 0.1738, 0.8245, 0.1873, 0.8147, 0.1751, 0.8298, 0.1562, 0.9085, 0.4921, 0.8986, 0.5041, 0.8734, 0.4898, 0.8943, 0.4733, 0.8561, 0.1906, 0.8342, 0.191, 0.8245, 0.1873, 0.8503, 0.1738, 0.8986, 0.5041, 0.8888, 0.5075, 0.8669, 0.5064, 0.8734, 0.4898, 0.8535, 0.2053, 0.8324, 0.201, 0.8342, 0.191, 0.8561, 0.1906, 0.8888, 0.5075, 0.8904, 0.5175, 0.869, 0.5213, 0.8669, 0.5064, 0.829, 0.2142, 0.8324, 0.201, 0.8535, 0.2053, 0.869, 0.5213, 0.8904, 0.5175, 0.8935, 0.5309, 0.8316, 0.1213, 0.7743, 0.09126, 0.813, 0.06213, 0.8609, 0.1128, 0.9117, 0.3885, 0.9477, 0.4111, 0.8933, 0.4399, 0.8668, 0.4304, 0.8713, 0.1581, 0.8316, 0.1213, 0.8609, 0.1128, 0.8862, 0.1518, 0.8668, 0.4304, 0.8933, 0.4399, 0.8536, 0.4732, 0.8394, 0.4658, 0.8941, 0.2018, 0.8713, 0.1581, 0.8862, 0.1518, 0.9128, 0.1931, 0.8394, 0.4658, 0.8536, 0.4732, 0.8276, 0.5162, 0.8087, 0.5065, 0.8793, 0.2454, 0.8941, 0.2018, 0.9128, 0.1931, 0.9149, 0.2551, 0.8087, 0.5065, 0.8276, 0.5162, 0.8416, 0.5613, 0.8047, 0.5704, 0.8263, 0.259, 0.8793, 0.2454, 0.9149, 0.2551, 0.8558, 0.3043, 0.8047, 0.5704, 0.8416, 0.5613, 0.8952, 0.5764, 0.8643, 0.6221, 0.7851, 0.2566, 0.8263, 0.259, 0.8558, 0.3043, 0.7844, 0.3036, 0.8643, 0.6221, 0.8952, 0.5764, 0.9372, 0.5746, 0.9373, 0.6225, 0.987, 0.1088, 0.8609, 0.1128, 0.813, 0.06213, 0.9651, 0.0505, 0.9117, 0.3885, 0.8668, 0.4304, 0.7376, 0.4097, 0.7687, 0.3508, 0.987, 0.1088, 0.9727, 0.188, 0.8862, 0.1518, 0.8609, 0.1128, 0.8394, 0.4658, 0.7453, 0.4958, 0.7376, 0.4097, 0.8668, 0.4304, 0.9727, 0.188, 0.9128, 0.1931, 0.8862, 0.1518, 0.8394, 0.4658, 0.8087, 0.5065, 0.7453, 0.4958, 0.7376, 0.3296, 0.7524, 0.2457, 0.7851, 0.2566, 0.7844, 0.3036, 0.9372, 0.5746, 0.9706, 0.5638, 0.9848, 0.6495, 0.9373, 0.6225, 0.9271, 0.02467, 0.9651, 0.0505, 0.813, 0.06213, 0.8395, 0.004413, 0.9117, 0.3885, 0.7687, 0.3508, 0.8096, 0.3327, 0.9039, 0.3296, 0.7377, 0.06035, 0.8002, -8.746e-09, 0.813, 0.06213, 0.7743, 0.09126, 0.9117, 0.3885, 0.9039, 0.3296, 0.9805, 0.377, 0.9477, 0.4111])
me_suzanne.materials.append(mat_material_001)
me_suzanne.update()

# ---- objects
ob_light = bpy.data.objects.new('Light', light_light)
ob_camera = bpy.data.objects.new('Camera', cam_camera)
ob_suzanne = bpy.data.objects.new('Suzanne', me_suzanne)

# ---- transforms, parenting, visibility, modifiers, constraints
ob_light.location = (4.076, 1.005, 5.904)
ob_light.rotation_euler = (0.6503, 0.05522, 1.866)
ob_light.lock_rotations_4d = False
ob_light.empty_display_type = 'ARROWS'
ob_light.color = (0.0, 0.0, 0.0, 0.0)
ob_light.lineart.crease_threshold = 0.0
ob_camera.location = (7.359, -6.926, 4.958)
ob_camera.rotation_euler = (1.109, 0.0, 0.8149)
ob_camera.lock_rotations_4d = False
ob_camera.empty_display_type = 'ARROWS'
ob_camera.color = (0.0, 0.0, 0.0, 0.0)
ob_camera.display_type = 'WIRE'
ob_camera.lineart.crease_threshold = 0.0
ob_suzanne.location = (0.0, 0.0, 0.0)

# ---- collection membership
col_collection.objects.link(ob_light)
col_collection.objects.link(ob_camera)
col_collection.objects.link(ob_suzanne)

# ---- scene / render settings (as saved in the file)
scene.camera = ob_camera
scene.frame_start = 1; scene.frame_end = 250; scene.frame_set(2)
scene.render.engine = 'BLENDER_EEVEE_NEXT'
bpy.context.view_layer.update()

